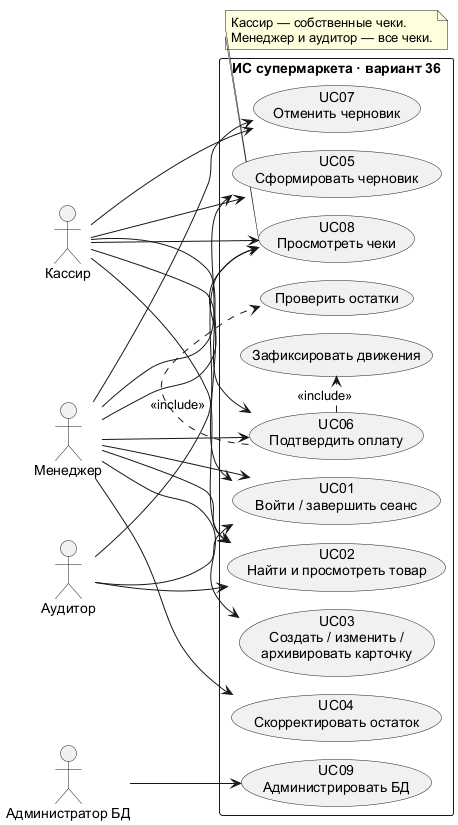

The diagram above was rendered by PlantUML. Its source (embedded in the PNG):
@startuml
!pragma layout smetana
left to right direction
skinparam defaultFontName Arial
skinparam shadowing false
actor "Кассир" as Cashier
actor "Менеджер" as Manager
actor "Аудитор" as Auditor
actor "Администратор БД" as DBA
rectangle "ИС супермаркета · вариант 36" {
  usecase "UC01\nВойти / завершить сеанс" as Login
  usecase "UC02\nНайти и просмотреть товар" as Browse
  usecase "UC03\nСоздать / изменить /\nархивировать карточку" as Manage
  usecase "UC04\nСкорректировать остаток" as Stock
  usecase "UC05\nСформировать черновик" as Draft
  usecase "UC06\nПодтвердить оплату" as Pay
  usecase "UC07\nОтменить черновик" as Cancel
  usecase "UC08\nПросмотреть чеки" as History
  usecase "Проверить остатки" as Check
  usecase "Зафиксировать движения" as Movement
  usecase "UC09\nАдминистрировать БД" as Admin
}
Cashier --> Login
Cashier --> Browse
Cashier --> Draft
Cashier --> Pay
Cashier --> Cancel
Cashier --> History
Manager --> Login
Manager --> Browse
Manager --> Manage
Manager --> Stock
Manager --> Draft
Manager --> Pay
Manager --> Cancel
Manager --> History
Auditor --> Login
Auditor --> Browse
Auditor --> History
DBA --> Admin
Pay .> Check : <<include>>
Pay .> Movement : <<include>>
note bottom of History
Кассир — собственные чеки.
Менеджер и аудитор — все чеки.
end note
@enduml